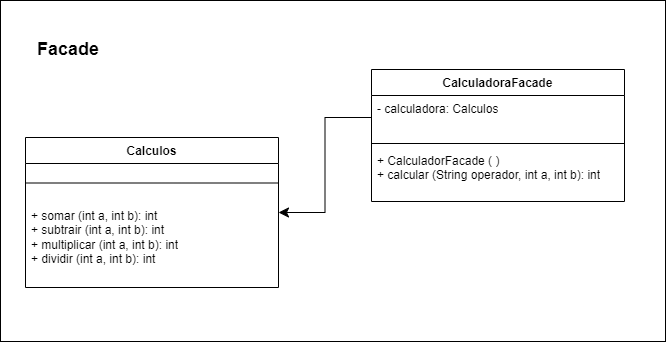

The diagram above was exported from draw.io. Its source (the exported page's mxGraphModel, read from the mxfile embedded in the PNG):
<mxGraphModel dx="1450" dy="980" grid="0" gridSize="10" guides="1" tooltips="1" connect="1" arrows="1" fold="1" page="0" pageScale="1" pageWidth="827" pageHeight="1169" math="0" shadow="0">
  <root>
    <mxCell id="0" />
    <mxCell id="1" parent="0" />
    <mxCell id="u2qHfK-RVksiTbBiaAJ9-19" value="" style="rounded=0;whiteSpace=wrap;html=1;" parent="1" vertex="1">
      <mxGeometry x="-203" y="-57" width="665" height="341" as="geometry" />
    </mxCell>
    <mxCell id="u2qHfK-RVksiTbBiaAJ9-6" value="CalculadoraFacade" style="swimlane;fontStyle=1;align=center;verticalAlign=top;childLayout=stackLayout;horizontal=1;startSize=26;horizontalStack=0;resizeParent=1;resizeParentMax=0;resizeLast=0;collapsible=1;marginBottom=0;whiteSpace=wrap;html=1;" parent="1" vertex="1">
      <mxGeometry x="168" y="12" width="253" height="132" as="geometry" />
    </mxCell>
    <mxCell id="u2qHfK-RVksiTbBiaAJ9-7" value="- calculadora: Calculos" style="text;strokeColor=none;fillColor=none;align=left;verticalAlign=top;spacingLeft=4;spacingRight=4;overflow=hidden;rotatable=0;points=[[0,0.5],[1,0.5]];portConstraint=eastwest;whiteSpace=wrap;html=1;" parent="u2qHfK-RVksiTbBiaAJ9-6" vertex="1">
      <mxGeometry y="26" width="253" height="44" as="geometry" />
    </mxCell>
    <mxCell id="u2qHfK-RVksiTbBiaAJ9-8" value="" style="line;strokeWidth=1;fillColor=none;align=left;verticalAlign=middle;spacingTop=-1;spacingLeft=3;spacingRight=3;rotatable=0;labelPosition=right;points=[];portConstraint=eastwest;strokeColor=inherit;" parent="u2qHfK-RVksiTbBiaAJ9-6" vertex="1">
      <mxGeometry y="70" width="253" height="8" as="geometry" />
    </mxCell>
    <mxCell id="u2qHfK-RVksiTbBiaAJ9-9" value="&lt;div&gt;&lt;span style=&quot;background-color: initial;&quot;&gt;+ CalculadorFacade ( )&lt;/span&gt;&lt;br&gt;&lt;/div&gt;&lt;div&gt;+ calcular (String operador, int a, int b): int&lt;/div&gt;" style="text;strokeColor=none;fillColor=none;align=left;verticalAlign=top;spacingLeft=4;spacingRight=4;overflow=hidden;rotatable=0;points=[[0,0.5],[1,0.5]];portConstraint=eastwest;whiteSpace=wrap;html=1;" parent="u2qHfK-RVksiTbBiaAJ9-6" vertex="1">
      <mxGeometry y="78" width="253" height="54" as="geometry" />
    </mxCell>
    <mxCell id="u2qHfK-RVksiTbBiaAJ9-12" value="Facade" style="text;html=1;align=left;verticalAlign=middle;whiteSpace=wrap;rounded=0;fontStyle=1;fontSize=18;" parent="1" vertex="1">
      <mxGeometry x="-168" y="-33" width="160" height="50" as="geometry" />
    </mxCell>
    <mxCell id="u2qHfK-RVksiTbBiaAJ9-13" value="Calculos" style="swimlane;fontStyle=1;align=center;verticalAlign=top;childLayout=stackLayout;horizontal=1;startSize=26;horizontalStack=0;resizeParent=1;resizeParentMax=0;resizeLast=0;collapsible=1;marginBottom=0;whiteSpace=wrap;html=1;" parent="1" vertex="1">
      <mxGeometry x="-178" y="80" width="253" height="150" as="geometry" />
    </mxCell>
    <mxCell id="u2qHfK-RVksiTbBiaAJ9-15" value="" style="line;strokeWidth=1;fillColor=none;align=left;verticalAlign=middle;spacingTop=-1;spacingLeft=3;spacingRight=3;rotatable=0;labelPosition=right;points=[];portConstraint=eastwest;strokeColor=inherit;" parent="u2qHfK-RVksiTbBiaAJ9-13" vertex="1">
      <mxGeometry y="26" width="253" height="39" as="geometry" />
    </mxCell>
    <mxCell id="u2qHfK-RVksiTbBiaAJ9-16" value="&lt;div&gt;&lt;span style=&quot;background-color: initial;&quot;&gt;+ somar (int a, int b): int&lt;/span&gt;&lt;/div&gt;&lt;div&gt;&lt;div&gt;&lt;span style=&quot;background-color: initial;&quot;&gt;+ subtrair (int a, int b): int&lt;/span&gt;&lt;/div&gt;&lt;/div&gt;&lt;div&gt;&lt;div&gt;&lt;span style=&quot;background-color: initial;&quot;&gt;+ multiplicar (int a, int b): int&lt;/span&gt;&lt;/div&gt;&lt;/div&gt;&lt;div&gt;&lt;div&gt;&lt;span style=&quot;background-color: initial;&quot;&gt;+ dividir (int a, int b): int&lt;/span&gt;&lt;/div&gt;&lt;/div&gt;&lt;div&gt;&lt;span style=&quot;background-color: initial;&quot;&gt;&lt;br&gt;&lt;/span&gt;&lt;/div&gt;" style="text;strokeColor=none;fillColor=none;align=left;verticalAlign=top;spacingLeft=4;spacingRight=4;overflow=hidden;rotatable=0;points=[[0,0.5],[1,0.5]];portConstraint=eastwest;whiteSpace=wrap;html=1;" parent="u2qHfK-RVksiTbBiaAJ9-13" vertex="1">
      <mxGeometry y="65" width="253" height="85" as="geometry" />
    </mxCell>
    <mxCell id="u2qHfK-RVksiTbBiaAJ9-18" style="edgeStyle=orthogonalEdgeStyle;rounded=0;orthogonalLoop=1;jettySize=auto;html=1;fontSize=12;startSize=8;endSize=8;" parent="1" source="u2qHfK-RVksiTbBiaAJ9-7" target="u2qHfK-RVksiTbBiaAJ9-13" edge="1">
      <mxGeometry relative="1" as="geometry" />
    </mxCell>
  </root>
</mxGraphModel>